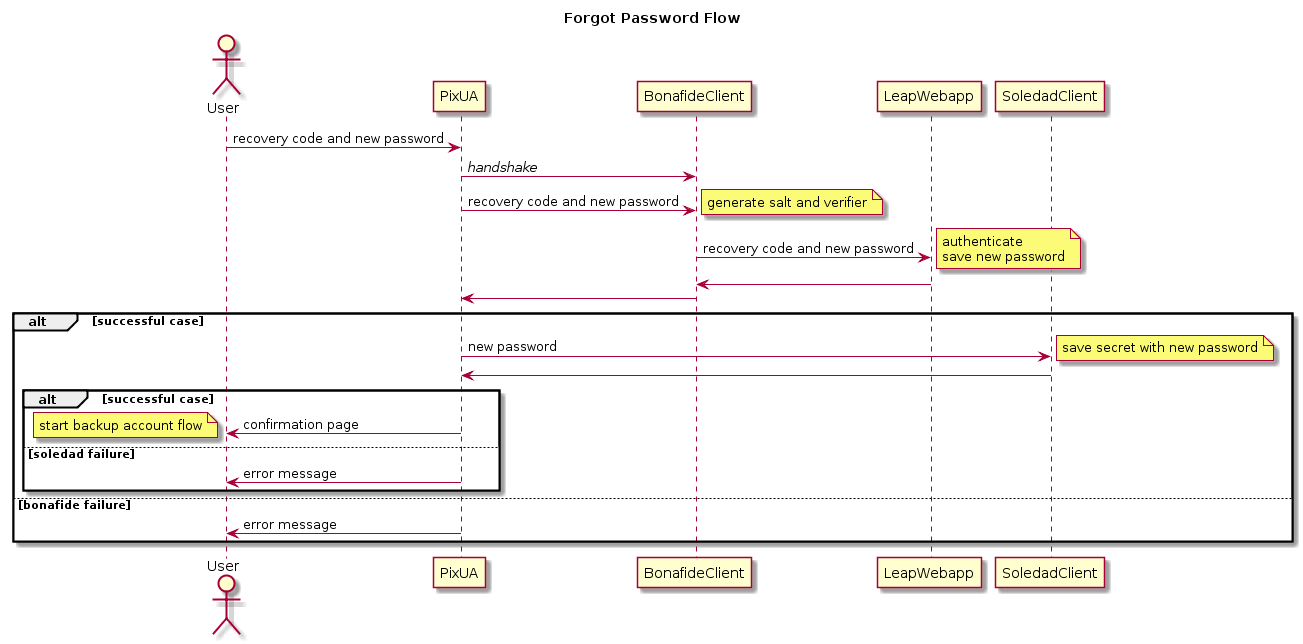

The diagram above was rendered by PlantUML. Its source (embedded in the PNG):
@startuml
title Forgot Password Flow

actor User

User -> PixUA : recovery code and new password

PixUA -> BonafideClient : //handshake//
PixUA -> BonafideClient : recovery code and new password
note right
  generate salt and verifier
end note

BonafideClient -> LeapWebapp : recovery code and new password
note right
  authenticate
  save new password
end note

LeapWebapp -> BonafideClient
BonafideClient -> PixUA

alt successful case
  PixUA -> SoledadClient : new password
  note right : save secret with new password
  SoledadClient -> PixUA

  alt successful case
    PixUA -> User : confirmation page
    note left: start backup account flow
  else soledad failure
    PixUA -> User : error message
  end
else bonafide failure
  PixUA -> User : error message
end
@enduml